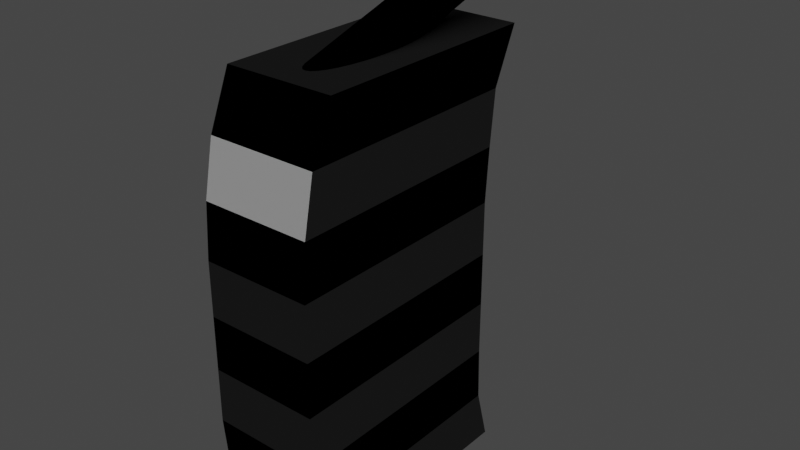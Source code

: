 # Source: MaxAmmo.blend  (saved by Blender 2.91.10; exported with 4.5.12 LTS)
import bpy
from mathutils import Matrix  # noqa: F401  (used for matrix-valued properties, if any)

bpy.ops.wm.read_factory_settings(use_empty=True)
scene = bpy.context.scene
scene.name = 'Scene'

# ---- collections
col_collection = bpy.data.collections.new('Collection'); scene.collection.children.link(col_collection)

# ---- materials (node trees are filled in below, after node groups)
mat_material_001 = bpy.data.materials.new('Material.001')
mat_material_001.use_transparent_shadow = False
mat_material_001.diffuse_color = (0.1384, 0.1384, 0.1384, 1.0)
mat_material_002 = bpy.data.materials.new('Material.002')
mat_material_002.use_transparent_shadow = False
mat_material_002.diffuse_color = (0.7991, 0.6514, 0.0, 1.0)
mat_material_003 = bpy.data.materials.new('Material.003')
mat_material_003.use_transparent_shadow = False
mat_material_003.diffuse_color = (0.0, 0.0, 0.0, 1.0)

# ---- material node trees
mat_material_001.use_nodes = True; mat_material_001.node_tree.nodes.clear()
_N = mat_material_001.node_tree.nodes; _L = mat_material_001.node_tree.links
n0 = _N.new('ShaderNodeOutputMaterial'); n0.name = 'Material Output'; n0.location = (300, 300)
n1 = _N.new('ShaderNodeBsdfToon'); n1.name = 'Toon BSDF'; n1.location = (10, 300)
n1.inputs[0].default_value = (0.1384, 0.1384, 0.1384, 1.0)
_L.new(n1.outputs[0], n0.inputs[0])
n0.is_active_output = True
mat_material_002.use_nodes = True; mat_material_002.node_tree.nodes.clear()
_N = mat_material_002.node_tree.nodes; _L = mat_material_002.node_tree.links
n0 = _N.new('ShaderNodeOutputMaterial'); n0.name = 'Material Output'; n0.location = (300, 300)
n1 = _N.new('ShaderNodeBsdfToon'); n1.name = 'Toon BSDF'; n1.location = (10, 300)
n1.inputs[0].default_value = (0.7991, 0.6514, 0.0, 1.0)
_L.new(n1.outputs[0], n0.inputs[0])
n0.is_active_output = True
mat_material_003.use_nodes = True; mat_material_003.node_tree.nodes.clear()
_N = mat_material_003.node_tree.nodes; _L = mat_material_003.node_tree.links
n0 = _N.new('ShaderNodeOutputMaterial'); n0.name = 'Material Output'; n0.location = (300, 300)
n1 = _N.new('ShaderNodeBsdfToon'); n1.name = 'Toon BSDF'; n1.location = (10, 300)
n1.inputs[0].default_value = (0.0, 0.0, 0.0, 1.0)
_L.new(n1.outputs[0], n0.inputs[0])
n0.is_active_output = True

# ---- world
world_world = bpy.data.worlds.new('World'); scene.world = world_world
world_world.use_nodes = True; world_world.node_tree.nodes.clear()
_N = world_world.node_tree.nodes; _L = world_world.node_tree.links
n0 = _N.new('ShaderNodeOutputWorld'); n0.name = 'World Output'; n0.location = (300, 300)
n1 = _N.new('ShaderNodeBackground'); n1.name = 'Background'; n1.location = (10, 300)
n1.inputs[0].default_value = (0.05088, 0.05088, 0.05088, 1.0)
_L.new(n1.outputs[0], n0.inputs[0])
n0.is_active_output = True
world_world.color = (0.05088, 0.05088, 0.05088)
world_world.use_sun_shadow = False
world_world.sun_shadow_jitter_overblur = 0.0

# ---- meshes
me_cube_001 = bpy.data.meshes.new('Cube.001')
me_cube_001.from_pydata([(-0.2752, -0.6094, -1.0), (-0.2752, -0.5107, 0.9962), (-0.2752, 0.4903, -1.0), (-0.2752, 0.5739, 0.9962), (0.2373, -0.6094, -1.0), (0.2373, -0.5107, 0.9962), (0.2373, 0.4903, -1.0), (0.2373, 0.5739, 0.9962), (-0.2752, -0.655, -0.75), (-0.2752, -0.6778, -0.5), (-0.2752, -0.6778, -0.25), (-0.2752, -0.6778, 0.0), (-0.2752, -0.6778, 0.25), (-0.2752, -0.6626, 0.5), (-0.2752, -0.6132, 0.75), (-0.2752, 0.4599, 0.75), (-0.2752, 0.4333, 0.5), (-0.2752, 0.4143, 0.25), (-0.2752, 0.4143, 0.0), (-0.2752, 0.4143, -0.25), (-0.2752, 0.4143, -0.5), (-0.2752, 0.4219, -0.75), (0.2373, 0.4599, 0.75), (0.2373, 0.4333, 0.5), (0.2373, 0.4143, 0.25), (0.2373, 0.4143, 0.0), (0.2373, 0.4143, -0.25), (0.2373, 0.4143, -0.5), (0.2373, 0.4219, -0.75), (0.2373, -0.6132, 0.75), (0.2373, -0.6626, 0.5), (0.2373, -0.6778, 0.25), (0.2373, -0.6778, 0.0), (0.2373, -0.6778, -0.25), (0.2373, -0.6778, -0.5), (0.2373, -0.655, -0.75), (-0.00648, 0.7215, 1.128), (0.01303, 0.7209, 1.13), (0.03179, 0.7192, 1.135), (0.04908, 0.7165, 1.144), (0.06423, 0.7128, 1.156), (0.07667, 0.7084, 1.17), (0.08591, 0.7033, 1.187), (0.0916, 0.6978, 1.205), (0.09352, 0.692, 1.223), (0.0916, 0.6863, 1.242), (0.08591, 0.6808, 1.26), (0.07667, 0.6757, 1.276), (0.06423, 0.6712, 1.291), (0.04908, 0.6675, 1.303), (0.03179, 0.6648, 1.312), (0.01303, 0.6631, 1.317), (-0.00648, 0.6626, 1.319), (-0.02599, 0.6631, 1.317), (-0.04475, 0.6648, 1.312), (-0.06204, 0.6675, 1.303), (-0.07719, 0.6712, 1.291), (-0.08963, 0.6757, 1.276), (-0.09887, 0.6808, 1.26), (-0.1046, 0.6863, 1.242), (-0.1065, 0.692, 1.223), (-0.1046, 0.6978, 1.205), (-0.09887, 0.7033, 1.187), (-0.08963, 0.7084, 1.17), (-0.07719, 0.7128, 1.156), (-0.06204, 0.7165, 1.144), (-0.04475, 0.7192, 1.135), (-0.02599, 0.7209, 1.13), (-0.00648, 0.9978, 1.318), (-0.00648, -0.436, 0.7711), (0.01303, -0.4365, 0.7729), (0.03179, -0.4382, 0.7784), (0.04908, -0.4409, 0.7872), (0.06423, -0.4446, 0.7991), (0.07667, -0.449, 0.8136), (0.08591, -0.4541, 0.8301), (0.0916, -0.4597, 0.848), (0.09352, -0.4654, 0.8666), (0.0916, -0.4712, 0.8853), (0.08591, -0.4767, 0.9032), (0.07667, -0.4818, 0.9197), (0.06423, -0.4862, 0.9342), (0.04908, -0.4899, 0.9461), (0.03179, -0.4926, 0.9549), (0.01303, -0.4943, 0.9604), (-0.00648, -0.4949, 0.9622), (-0.02599, -0.4943, 0.9604), (-0.04475, -0.4926, 0.9549), (-0.06204, -0.4899, 0.9461), (-0.07719, -0.4862, 0.9342), (-0.08963, -0.4818, 0.9197), (-0.09887, -0.4767, 0.9032), (-0.1046, -0.4712, 0.8853), (-0.1065, -0.4654, 0.8666), (-0.1046, -0.4597, 0.848), (-0.09887, -0.4541, 0.8301), (-0.08963, -0.449, 0.8136), (-0.07719, -0.4446, 0.7991), (-0.06204, -0.4409, 0.7872), (-0.04475, -0.4382, 0.7784), (-0.02599, -0.4365, 0.7729), (-0.04475, 0.6301, 1.108), (-0.06204, 0.6273, 1.116), (0.08591, 0.5916, 1.232), (0.0916, 0.5971, 1.215), (-0.02599, 0.574, 1.29), (-0.00648, 0.5734, 1.291), (-0.1065, 0.6029, 1.196), (-0.1046, 0.5971, 1.215), (0.06423, 0.6237, 1.128), (0.04908, 0.6273, 1.116), (-0.02599, 0.6317, 1.102), (0.07667, 0.5865, 1.249), (-0.04475, 0.5756, 1.284), (-0.1046, 0.6086, 1.177), (0.07667, 0.6192, 1.143), (-0.00648, 0.6323, 1.1), (0.06423, 0.582, 1.263), (-0.06204, 0.5784, 1.275), (-0.09887, 0.6141, 1.159), (0.08591, 0.6141, 1.159), (0.04908, 0.5784, 1.275), (-0.07719, 0.582, 1.263), (-0.08963, 0.6192, 1.143), (0.0916, 0.6086, 1.177), (0.01303, 0.6317, 1.102), (0.03179, 0.5756, 1.284), (-0.08963, 0.5865, 1.249), (-0.07719, 0.6237, 1.128), (0.09352, 0.6029, 1.196), (0.01303, 0.574, 1.29), (-0.09887, 0.5916, 1.232), (0.03179, 0.6301, 1.108), (-0.04475, 0.6179, 1.104), (0.08591, 0.5795, 1.229), (-0.02599, 0.5618, 1.286), (-0.1065, 0.5907, 1.192), (0.06423, 0.6116, 1.125), (-0.02599, 0.6196, 1.098), (0.07667, 0.5744, 1.245), (-0.04475, 0.5635, 1.28), (-0.1046, 0.5965, 1.174), (0.07667, 0.6071, 1.139), (-0.00648, 0.6202, 1.097), (0.06423, 0.5699, 1.26), (-0.06204, 0.5662, 1.272), (-0.09887, 0.602, 1.156), (0.08591, 0.602, 1.156), (0.04908, 0.5662, 1.272), (-0.07719, 0.5699, 1.26), (-0.08963, 0.6071, 1.139), (0.0916, 0.5965, 1.174), (0.01303, 0.6196, 1.098), (0.03179, 0.5635, 1.28), (-0.08963, 0.5744, 1.245), (-0.07719, 0.6116, 1.125), (0.09352, 0.5907, 1.192), (0.01303, 0.5618, 1.286), (-0.09887, 0.5795, 1.229), (0.03179, 0.6179, 1.104), (-0.06204, 0.6152, 1.113), (0.0916, 0.585, 1.211), (-0.00648, 0.5613, 1.288), (-0.1046, 0.585, 1.211), (0.04908, 0.6152, 1.113)], [], [(14, 1, 3, 15), (15, 3, 7, 22), (22, 7, 5, 29), (29, 5, 1, 14), (2, 6, 4, 0), (7, 3, 1, 5), (4, 35, 8, 0), (35, 34, 9, 8), (34, 33, 10, 9), (33, 32, 11, 10), (32, 31, 12, 11), (31, 30, 13, 12), (30, 29, 14, 13), (6, 28, 35, 4), (28, 27, 34, 35), (27, 26, 33, 34), (26, 25, 32, 33), (25, 24, 31, 32), (24, 23, 30, 31), (23, 22, 29, 30), (2, 21, 28, 6), (21, 20, 27, 28), (20, 19, 26, 27), (19, 18, 25, 26), (18, 17, 24, 25), (17, 16, 23, 24), (16, 15, 22, 23), (0, 8, 21, 2), (8, 9, 20, 21), (9, 10, 19, 20), (10, 11, 18, 19), (11, 12, 17, 18), (12, 13, 16, 17), (13, 14, 15, 16), (36, 68, 37), (37, 68, 38), (38, 68, 39), (39, 68, 40), (40, 68, 41), (41, 68, 42), (42, 68, 43), (43, 68, 44), (44, 68, 45), (45, 68, 46), (46, 68, 47), (47, 68, 48), (48, 68, 49), (49, 68, 50), (50, 68, 51), (51, 68, 52), (52, 68, 53), (53, 68, 54), (54, 68, 55), (55, 68, 56), (56, 68, 57), (57, 68, 58), (58, 68, 59), (59, 68, 60), (60, 68, 61), (61, 68, 62), (62, 68, 63), (63, 68, 64), (64, 68, 65), (65, 68, 66), (160, 133, 99, 98), (66, 68, 67), (67, 68, 36), (69, 70, 71, 72, 73, 74, 75, 76, 77, 78, 79, 80, 81, 82, 83, 84, 85, 86, 87, 88, 89, 90, 91, 92, 93, 94, 95, 96, 97, 98, 99, 100), (161, 134, 79, 78), (162, 135, 86, 85), (163, 136, 93, 92), (164, 137, 73, 72), (133, 138, 100, 99), (134, 139, 80, 79), (135, 140, 87, 86), (136, 141, 94, 93), (137, 142, 74, 73), (138, 143, 69, 100), (139, 144, 81, 80), (140, 145, 88, 87), (141, 146, 95, 94), (142, 147, 75, 74), (144, 148, 82, 81), (145, 149, 89, 88), (146, 150, 96, 95), (147, 151, 76, 75), (143, 152, 70, 69), (148, 153, 83, 82), (149, 154, 90, 89), (150, 155, 97, 96), (151, 156, 77, 76), (153, 157, 84, 83), (154, 158, 91, 90), (152, 159, 71, 70), (155, 160, 98, 97), (156, 161, 78, 77), (157, 162, 85, 84), (158, 163, 92, 91), (159, 164, 72, 71), (38, 39, 110, 132), (58, 59, 108, 131), (51, 52, 106, 130), (44, 45, 104, 129), (64, 65, 102, 128), (37, 38, 132, 125), (57, 58, 131, 127), (50, 51, 130, 126), (43, 44, 129, 124), (63, 64, 128, 123), (56, 57, 127, 122), (49, 50, 126, 121), (36, 37, 125, 116), (42, 43, 124, 120), (62, 63, 123, 119), (55, 56, 122, 118), (48, 49, 121, 117), (41, 42, 120, 115), (61, 62, 119, 114), (54, 55, 118, 113), (47, 48, 117, 112), (67, 36, 116, 111), (40, 41, 115, 109), (60, 61, 114, 107), (53, 54, 113, 105), (46, 47, 112, 103), (66, 67, 111, 101), (39, 40, 109, 110), (59, 60, 107, 108), (52, 53, 105, 106), (45, 46, 103, 104), (65, 66, 101, 102), (132, 110, 164, 159), (131, 108, 163, 158), (130, 106, 162, 157), (129, 104, 161, 156), (128, 102, 160, 155), (125, 132, 159, 152), (127, 131, 158, 154), (126, 130, 157, 153), (124, 129, 156, 151), (123, 128, 155, 150), (122, 127, 154, 149), (121, 126, 153, 148), (116, 125, 152, 143), (120, 124, 151, 147), (119, 123, 150, 146), (118, 122, 149, 145), (117, 121, 148, 144), (115, 120, 147, 142), (114, 119, 146, 141), (113, 118, 145, 140), (112, 117, 144, 139), (111, 116, 143, 138), (109, 115, 142, 137), (107, 114, 141, 136), (105, 113, 140, 135), (103, 112, 139, 134), (101, 111, 138, 133), (110, 109, 137, 164), (108, 107, 136, 163), (106, 105, 135, 162), (104, 103, 134, 161), (102, 101, 133, 160)])
me_cube_001.polygons.foreach_set('material_index', [2, 2, 2, 2, 0, 0, 0, 2, 0, 2, 0, 2, 0, 0, 2, 0, 2, 0, 2, 0, 0, 2, 0, 2, 0, 2, 0, 0, 2, 0, 2, 0, 2, 0, 1, 1, 1, 1, 1, 1, 1, 1, 1, 1, 1, 1, 1, 1, 1, 1, 1, 1, 1, 1, 1, 1, 1, 1, 1, 1, 1, 1, 1, 1, 2, 1, 1, 0, 2, 2, 2, 2, 2, 2, 2, 2, 2, 2, 2, 2, 2, 2, 2, 2, 2, 2, 2, 2, 2, 2, 2, 2, 2, 2, 2, 2, 2, 2, 2, 2, 2, 2, 2, 2, 2, 2, 2, 2, 2, 2, 2, 2, 2, 2, 2, 2, 2, 2, 2, 2, 2, 2, 2, 2, 2, 2, 2, 2, 2, 2, 2, 0, 0, 0, 0, 0, 0, 0, 0, 0, 0, 0, 0, 0, 0, 0, 0, 0, 0, 0, 0, 0, 0, 0, 0, 0, 0, 0, 0, 0, 0, 0, 0])
_uv = me_cube_001.uv_layers.new(name='UVMap')
_uv.uv.foreach_set('vector', [0.5938, 0.0, 0.625, 0.0, 0.625, 0.25, 0.5938, 0.25, 0.5938, 0.25, 0.625, 0.25, 0.625, 0.5, 0.5938, 0.5, 0.5938, 0.5, 0.625, 0.5, 0.625, 0.75, 0.5938, 0.75, 0.5938, 0.75, 0.625, 0.75, 0.625, 1.0, 0.5938, 1.0, 0.125, 0.5, 0.375, 0.5, 0.375, 0.75, 0.125, 0.75, 0.625, 0.5, 0.875, 0.5, 0.875, 0.75, 0.625, 0.75, 0.375, 0.75, 0.4062, 0.75, 0.4062, 1.0, 0.375, 1.0, 0.4062, 0.75, 0.4375, 0.75, 0.4375, 1.0, 0.4062, 1.0, 0.4375, 0.75, 0.4688, 0.75, 0.4688, 1.0, 0.4375, 1.0, 0.4688, 0.75, 0.5, 0.75, 0.5, 1.0, 0.4688, 1.0, 0.5, 0.75, 0.5312, 0.75, 0.5312, 1.0, 0.5, 1.0, 0.5312, 0.75, 0.5625, 0.75, 0.5625, 1.0, 0.5312, 1.0, 0.5625, 0.75, 0.5938, 0.75, 0.5938, 1.0, 0.5625, 1.0, 0.375, 0.5, 0.4062, 0.5, 0.4062, 0.75, 0.375, 0.75, 0.4062, 0.5, 0.4375, 0.5, 0.4375, 0.75, 0.4062, 0.75, 0.4375, 0.5, 0.4688, 0.5, 0.4688, 0.75, 0.4375, 0.75, 0.4688, 0.5, 0.5, 0.5, 0.5, 0.75, 0.4688, 0.75, 0.5, 0.5, 0.5312, 0.5, 0.5312, 0.75, 0.5, 0.75, 0.5312, 0.5, 0.5625, 0.5, 0.5625, 0.75, 0.5312, 0.75, 0.5625, 0.5, 0.5938, 0.5, 0.5938, 0.75, 0.5625, 0.75, 0.375, 0.25, 0.4062, 0.25, 0.4062, 0.5, 0.375, 0.5, 0.4062, 0.25, 0.4375, 0.25, 0.4375, 0.5, 0.4062, 0.5, 0.4375, 0.25, 0.4688, 0.25, 0.4688, 0.5, 0.4375, 0.5, 0.4688, 0.25, 0.5, 0.25, 0.5, 0.5, 0.4688, 0.5, 0.5, 0.25, 0.5312, 0.25, 0.5312, 0.5, 0.5, 0.5, 0.5312, 0.25, 0.5625, 0.25, 0.5625, 0.5, 0.5312, 0.5, 0.5625, 0.25, 0.5938, 0.25, 0.5938, 0.5, 0.5625, 0.5, 0.375, 0.0, 0.4062, 0.0, 0.4062, 0.25, 0.375, 0.25, 0.4062, 0.0, 0.4375, 0.0, 0.4375, 0.25, 0.4062, 0.25, 0.4375, 0.0, 0.4688, 0.0, 0.4688, 0.25, 0.4375, 0.25, 0.4688, 0.0, 0.5, 0.0, 0.5, 0.25, 0.4688, 0.25, 0.5, 0.0, 0.5312, 0.0, 0.5312, 0.25, 0.5, 0.25, 0.5312, 0.0, 0.5625, 0.0, 0.5625, 0.25, 0.5312, 0.25, 0.5625, 0.0, 0.5938, 0.0, 0.5938, 0.25, 0.5625, 0.25, 0.25, 0.49, 0.25, 0.25, 0.2968, 0.4854, 0.2968, 0.4854, 0.25, 0.25, 0.3418, 0.4717, 0.3418, 0.4717, 0.25, 0.25, 0.3833, 0.4496, 0.3833, 0.4496, 0.25, 0.25, 0.4197, 0.4197, 0.4197, 0.4197, 0.25, 0.25, 0.4496, 0.3833, 0.4496, 0.3833, 0.25, 0.25, 0.4717, 0.3418, 0.4717, 0.3418, 0.25, 0.25, 0.4854, 0.2968, 0.4854, 0.2968, 0.25, 0.25, 0.49, 0.25, 0.49, 0.25, 0.25, 0.25, 0.4854, 0.2032, 0.4854, 0.2032, 0.25, 0.25, 0.4717, 0.1582, 0.4717, 0.1582, 0.25, 0.25, 0.4496, 0.1167, 0.4496, 0.1167, 0.25, 0.25, 0.4197, 0.08029, 0.4197, 0.08029, 0.25, 0.25, 0.3833, 0.05045, 0.3833, 0.05045, 0.25, 0.25, 0.3418, 0.02827, 0.3418, 0.02827, 0.25, 0.25, 0.2968, 0.01461, 0.2968, 0.01461, 0.25, 0.25, 0.25, 0.01, 0.25, 0.01, 0.25, 0.25, 0.2032, 0.01461, 0.2032, 0.01461, 0.25, 0.25, 0.1582, 0.02827, 0.1582, 0.02827, 0.25, 0.25, 0.1167, 0.05045, 0.1167, 0.05045, 0.25, 0.25, 0.08029, 0.08029, 0.08029, 0.08029, 0.25, 0.25, 0.05045, 0.1167, 0.05045, 0.1167, 0.25, 0.25, 0.02827, 0.1582, 0.02827, 0.1582, 0.25, 0.25, 0.01461, 0.2032, 0.01461, 0.2032, 0.25, 0.25, 0.01, 0.25, 0.01, 0.25, 0.25, 0.25, 0.01461, 0.2968, 0.01461, 0.2968, 0.25, 0.25, 0.02827, 0.3418, 0.02827, 0.3418, 0.25, 0.25, 0.05045, 0.3833, 0.05045, 0.3833, 0.25, 0.25, 0.08029, 0.4197, 0.08029, 0.4197, 0.25, 0.25, 0.1167, 0.4496, 0.1167, 0.4496, 0.25, 0.25, 0.1582, 0.4717, 0.1167, 0.4496, 0.1582, 0.4717, 0.1582, 0.4717, 0.1167, 0.4496, 0.1582, 0.4717, 0.25, 0.25, 0.2032, 0.4854, 0.2032, 0.4854, 0.25, 0.25, 0.25, 0.49, 0.75, 0.49, 0.7968, 0.4854, 0.8418, 0.4717, 0.8833, 0.4496, 0.9197, 0.4197, 0.9496, 0.3833, 0.9717, 0.3418, 0.9854, 0.2968, 0.99, 0.25, 0.9854, 0.2032, 0.9717, 0.1582, 0.9496, 0.1167, 0.9197, 0.08029, 0.8833, 0.05045, 0.8418, 0.02827, 0.7968, 0.01461, 0.75, 0.01, 0.7032, 0.01461, 0.6582, 0.02827, 0.6167, 0.05045, 0.5803, 0.08029, 0.5504, 0.1167, 0.5283, 0.1582, 0.5146, 0.2032, 0.51, 0.25, 0.5146, 0.2968, 0.5283, 0.3418, 0.5504, 0.3833, 0.5803, 0.4197, 0.6167, 0.4496, 0.6582, 0.4717, 0.7032, 0.4854, 0.4854, 0.2032, 0.4717, 0.1582, 0.4717, 0.1582, 0.4854, 0.2032, 0.25, 0.01, 0.2032, 0.01461, 0.2032, 0.01461, 0.25, 0.01, 0.01461, 0.2032, 0.01, 0.25, 0.01, 0.25, 0.01461, 0.2032, 0.3833, 0.4496, 0.4197, 0.4197, 0.4197, 0.4197, 0.3833, 0.4496, 0.1582, 0.4717, 0.2032, 0.4854, 0.2032, 0.4854, 0.1582, 0.4717, 0.4717, 0.1582, 0.4496, 0.1167, 0.4496, 0.1167, 0.4717, 0.1582, 0.2032, 0.01461, 0.1582, 0.02827, 0.1582, 0.02827, 0.2032, 0.01461, 0.01, 0.25, 0.01461, 0.2968, 0.01461, 0.2968, 0.01, 0.25, 0.4197, 0.4197, 0.4496, 0.3833, 0.4496, 0.3833, 0.4197, 0.4197, 0.2032, 0.4854, 0.25, 0.49, 0.25, 0.49, 0.2032, 0.4854, 0.4496, 0.1167, 0.4197, 0.08029, 0.4197, 0.08029, 0.4496, 0.1167, 0.1582, 0.02827, 0.1167, 0.05045, 0.1167, 0.05045, 0.1582, 0.02827, 0.01461, 0.2968, 0.02827, 0.3418, 0.02827, 0.3418, 0.01461, 0.2968, 0.4496, 0.3833, 0.4717, 0.3418, 0.4717, 0.3418, 0.4496, 0.3833, 0.4197, 0.08029, 0.3833, 0.05045, 0.3833, 0.05045, 0.4197, 0.08029, 0.1167, 0.05045, 0.08029, 0.08029, 0.08029, 0.08029, 0.1167, 0.05045, 0.02827, 0.3418, 0.05045, 0.3833, 0.05045, 0.3833, 0.02827, 0.3418, 0.4717, 0.3418, 0.4854, 0.2968, 0.4854, 0.2968, 0.4717, 0.3418, 0.25, 0.49, 0.2968, 0.4854, 0.2968, 0.4854, 0.25, 0.49, 0.3833, 0.05045, 0.3418, 0.02827, 0.3418, 0.02827, 0.3833, 0.05045, 0.08029, 0.08029, 0.05045, 0.1167, 0.05045, 0.1167, 0.08029, 0.08029, 0.05045, 0.3833, 0.08029, 0.4197, 0.08029, 0.4197, 0.05045, 0.3833, 0.4854, 0.2968, 0.49, 0.25, 0.49, 0.25, 0.4854, 0.2968, 0.3418, 0.02827, 0.2968, 0.01461, 0.2968, 0.01461, 0.3418, 0.02827, 0.05045, 0.1167, 0.02827, 0.1582, 0.02827, 0.1582, 0.05045, 0.1167, 0.2968, 0.4854, 0.3418, 0.4717, 0.3418, 0.4717, 0.2968, 0.4854, 0.08029, 0.4197, 0.1167, 0.4496, 0.1167, 0.4496, 0.08029, 0.4197, 0.49, 0.25, 0.4854, 0.2032, 0.4854, 0.2032, 0.49, 0.25, 0.2968, 0.01461, 0.25, 0.01, 0.25, 0.01, 0.2968, 0.01461, 0.02827, 0.1582, 0.01461, 0.2032, 0.01461, 0.2032, 0.02827, 0.1582, 0.3418, 0.4717, 0.3833, 0.4496, 0.3833, 0.4496, 0.3418, 0.4717, 0.3418, 0.4717, 0.3833, 0.4496, 0.3833, 0.4496, 0.3418, 0.4717, 0.02827, 0.1582, 0.01461, 0.2032, 0.01461, 0.2032, 0.02827, 0.1582, 0.2968, 0.01461, 0.25, 0.01, 0.25, 0.01, 0.2968, 0.01461, 0.49, 0.25, 0.4854, 0.2032, 0.4854, 0.2032, 0.49, 0.25, 0.08029, 0.4197, 0.1167, 0.4496, 0.1167, 0.4496, 0.08029, 0.4197, 0.2968, 0.4854, 0.3418, 0.4717, 0.3418, 0.4717, 0.2968, 0.4854, 0.05045, 0.1167, 0.02827, 0.1582, 0.02827, 0.1582, 0.05045, 0.1167, 0.3418, 0.02827, 0.2968, 0.01461, 0.2968, 0.01461, 0.3418, 0.02827, 0.4854, 0.2968, 0.49, 0.25, 0.49, 0.25, 0.4854, 0.2968, 0.05045, 0.3833, 0.08029, 0.4197, 0.08029, 0.4197, 0.05045, 0.3833, 0.08029, 0.08029, 0.05045, 0.1167, 0.05045, 0.1167, 0.08029, 0.08029, 0.3833, 0.05045, 0.3418, 0.02827, 0.3418, 0.02827, 0.3833, 0.05045, 0.25, 0.49, 0.2968, 0.4854, 0.2968, 0.4854, 0.25, 0.49, 0.4717, 0.3418, 0.4854, 0.2968, 0.4854, 0.2968, 0.4717, 0.3418, 0.02827, 0.3418, 0.05045, 0.3833, 0.05045, 0.3833, 0.02827, 0.3418, 0.1167, 0.05045, 0.08029, 0.08029, 0.08029, 0.08029, 0.1167, 0.05045, 0.4197, 0.08029, 0.3833, 0.05045, 0.3833, 0.05045, 0.4197, 0.08029, 0.4496, 0.3833, 0.4717, 0.3418, 0.4717, 0.3418, 0.4496, 0.3833, 0.01461, 0.2968, 0.02827, 0.3418, 0.02827, 0.3418, 0.01461, 0.2968, 0.1582, 0.02827, 0.1167, 0.05045, 0.1167, 0.05045, 0.1582, 0.02827, 0.4496, 0.1167, 0.4197, 0.08029, 0.4197, 0.08029, 0.4496, 0.1167, 0.2032, 0.4854, 0.25, 0.49, 0.25, 0.49, 0.2032, 0.4854, 0.4197, 0.4197, 0.4496, 0.3833, 0.4496, 0.3833, 0.4197, 0.4197, 0.01, 0.25, 0.01461, 0.2968, 0.01461, 0.2968, 0.01, 0.25, 0.2032, 0.01461, 0.1582, 0.02827, 0.1582, 0.02827, 0.2032, 0.01461, 0.4717, 0.1582, 0.4496, 0.1167, 0.4496, 0.1167, 0.4717, 0.1582, 0.1582, 0.4717, 0.2032, 0.4854, 0.2032, 0.4854, 0.1582, 0.4717, 0.3833, 0.4496, 0.4197, 0.4197, 0.4197, 0.4197, 0.3833, 0.4496, 0.01461, 0.2032, 0.01, 0.25, 0.01, 0.25, 0.01461, 0.2032, 0.25, 0.01, 0.2032, 0.01461, 0.2032, 0.01461, 0.25, 0.01, 0.4854, 0.2032, 0.4717, 0.1582, 0.4717, 0.1582, 0.4854, 0.2032, 0.1167, 0.4496, 0.1582, 0.4717, 0.1582, 0.4717, 0.1167, 0.4496, 0.3418, 0.4717, 0.3833, 0.4496, 0.3833, 0.4496, 0.3418, 0.4717, 0.02827, 0.1582, 0.01461, 0.2032, 0.01461, 0.2032, 0.02827, 0.1582, 0.2968, 0.01461, 0.25, 0.01, 0.25, 0.01, 0.2968, 0.01461, 0.49, 0.25, 0.4854, 0.2032, 0.4854, 0.2032, 0.49, 0.25, 0.08029, 0.4197, 0.1167, 0.4496, 0.1167, 0.4496, 0.08029, 0.4197, 0.2968, 0.4854, 0.3418, 0.4717, 0.3418, 0.4717, 0.2968, 0.4854, 0.05045, 0.1167, 0.02827, 0.1582, 0.02827, 0.1582, 0.05045, 0.1167, 0.3418, 0.02827, 0.2968, 0.01461, 0.2968, 0.01461, 0.3418, 0.02827, 0.4854, 0.2968, 0.49, 0.25, 0.49, 0.25, 0.4854, 0.2968, 0.05045, 0.3833, 0.08029, 0.4197, 0.08029, 0.4197, 0.05045, 0.3833, 0.08029, 0.08029, 0.05045, 0.1167, 0.05045, 0.1167, 0.08029, 0.08029, 0.3833, 0.05045, 0.3418, 0.02827, 0.3418, 0.02827, 0.3833, 0.05045, 0.25, 0.49, 0.2968, 0.4854, 0.2968, 0.4854, 0.25, 0.49, 0.4717, 0.3418, 0.4854, 0.2968, 0.4854, 0.2968, 0.4717, 0.3418, 0.02827, 0.3418, 0.05045, 0.3833, 0.05045, 0.3833, 0.02827, 0.3418, 0.1167, 0.05045, 0.08029, 0.08029, 0.08029, 0.08029, 0.1167, 0.05045, 0.4197, 0.08029, 0.3833, 0.05045, 0.3833, 0.05045, 0.4197, 0.08029, 0.4496, 0.3833, 0.4717, 0.3418, 0.4717, 0.3418, 0.4496, 0.3833, 0.01461, 0.2968, 0.02827, 0.3418, 0.02827, 0.3418, 0.01461, 0.2968, 0.1582, 0.02827, 0.1167, 0.05045, 0.1167, 0.05045, 0.1582, 0.02827, 0.4496, 0.1167, 0.4197, 0.08029, 0.4197, 0.08029, 0.4496, 0.1167, 0.2032, 0.4854, 0.25, 0.49, 0.25, 0.49, 0.2032, 0.4854, 0.4197, 0.4197, 0.4496, 0.3833, 0.4496, 0.3833, 0.4197, 0.4197, 0.01, 0.25, 0.01461, 0.2968, 0.01461, 0.2968, 0.01, 0.25, 0.2032, 0.01461, 0.1582, 0.02827, 0.1582, 0.02827, 0.2032, 0.01461, 0.4717, 0.1582, 0.4496, 0.1167, 0.4496, 0.1167, 0.4717, 0.1582, 0.1582, 0.4717, 0.2032, 0.4854, 0.2032, 0.4854, 0.1582, 0.4717, 0.3833, 0.4496, 0.4197, 0.4197, 0.4197, 0.4197, 0.3833, 0.4496, 0.01461, 0.2032, 0.01, 0.25, 0.01, 0.25, 0.01461, 0.2032, 0.25, 0.01, 0.2032, 0.01461, 0.2032, 0.01461, 0.25, 0.01, 0.4854, 0.2032, 0.4717, 0.1582, 0.4717, 0.1582, 0.4854, 0.2032, 0.1167, 0.4496, 0.1582, 0.4717, 0.1582, 0.4717, 0.1167, 0.4496])
me_cube_001.materials.append(mat_material_001)
me_cube_001.materials.append(mat_material_002)
me_cube_001.materials.append(mat_material_003)
me_cube_001.use_remesh_fix_poles = True
me_cube_001.use_remesh_preserve_attributes = False
me_cube_001.use_mirror_vertex_groups = False
me_cube_001.update()

# ---- objects
ob_cube = bpy.data.objects.new('Cube', me_cube_001)

# ---- transforms, parenting, visibility, modifiers, constraints
ob_cube.location = (0.0, 0.0, 0.0)
ob_cube.lineart.crease_threshold = 0.0

# ---- collection membership
col_collection.objects.link(ob_cube)

# ---- scene / render settings (as saved in the file)
scene.frame_start = 1; scene.frame_end = 250; scene.frame_set(1)
scene.render.engine = 'BLENDER_EEVEE_NEXT'
scene.cycles.use_denoising = False
scene.cycles.samples = 128
scene.cycles.sampling_pattern = 'TABULATED_SOBOL'
scene.cycles.use_adaptive_sampling = False
scene.cycles.use_light_tree = False
scene.view_settings.view_transform = 'Filmic'
bpy.context.view_layer.update()

# ---- added for rendering (the .blend has no active camera and no usable light): camera, sun
cam_auto = bpy.data.cameras.new('AutoCamera')
cam_auto.lens = 50.0
cam_auto.sensor_width = 36.0
cam_auto.clip_end = 1000.0
ob_auto_camera = bpy.data.objects.new('AutoCamera', cam_auto)
scene.collection.objects.link(ob_auto_camera)
ob_auto_camera.location = (2.67023, -3.06703, 2.31084)
ob_auto_camera.rotation_euler = (1.09748, -7.21219e-08, 0.694738)
scene.camera = ob_auto_camera
light_auto_sun = bpy.data.lights.new('AutoSun', 'SUN')
light_auto_sun.energy = 3.0
light_auto_sun.angle = 0.0523599
ob_auto_sun = bpy.data.objects.new('AutoSun', light_auto_sun)
scene.collection.objects.link(ob_auto_sun)
ob_auto_sun.rotation_euler = (0.872665, 0.174533, 0.523599)
bpy.context.view_layer.update()
